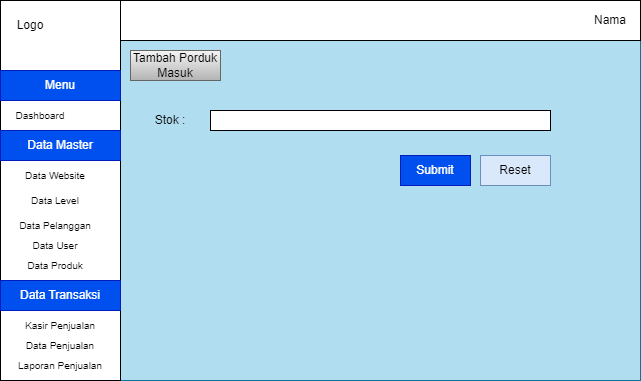

The diagram above was exported from draw.io. Its source (the exported page's mxGraphModel, read from the mxfile embedded in the PNG):
<mxGraphModel dx="1434" dy="772" grid="1" gridSize="10" guides="1" tooltips="1" connect="1" arrows="1" fold="1" page="1" pageScale="1" pageWidth="850" pageHeight="1100" math="0" shadow="0">
  <root>
    <mxCell id="0" />
    <mxCell id="1" parent="0" />
    <mxCell id="bCaokOxUJJEkdPLJX1eo-42" value="" style="rounded=0;whiteSpace=wrap;html=1;fillColor=#b1ddf0;strokeColor=#10739e;" vertex="1" parent="1">
      <mxGeometry x="120" y="80" width="640" height="380" as="geometry" />
    </mxCell>
    <mxCell id="bCaokOxUJJEkdPLJX1eo-43" value="" style="rounded=0;whiteSpace=wrap;html=1;" vertex="1" parent="1">
      <mxGeometry x="240" y="80" width="520" height="40" as="geometry" />
    </mxCell>
    <mxCell id="bCaokOxUJJEkdPLJX1eo-44" value="Nama" style="text;html=1;align=center;verticalAlign=middle;whiteSpace=wrap;rounded=0;" vertex="1" parent="1">
      <mxGeometry x="700" y="85" width="60" height="30" as="geometry" />
    </mxCell>
    <mxCell id="bCaokOxUJJEkdPLJX1eo-45" value="Tambah Porduk Masuk" style="text;html=1;align=center;verticalAlign=middle;whiteSpace=wrap;rounded=0;fillColor=#f5f5f5;gradientColor=#b3b3b3;strokeColor=#666666;" vertex="1" parent="1">
      <mxGeometry x="250" y="130" width="90" height="30" as="geometry" />
    </mxCell>
    <mxCell id="bCaokOxUJJEkdPLJX1eo-46" value="" style="rounded=0;whiteSpace=wrap;html=1;" vertex="1" parent="1">
      <mxGeometry x="120" y="80" width="120" height="380" as="geometry" />
    </mxCell>
    <mxCell id="bCaokOxUJJEkdPLJX1eo-47" value="Logo" style="text;html=1;align=center;verticalAlign=middle;whiteSpace=wrap;rounded=0;" vertex="1" parent="1">
      <mxGeometry x="120" y="90" width="60" height="30" as="geometry" />
    </mxCell>
    <mxCell id="bCaokOxUJJEkdPLJX1eo-48" value="Menu" style="text;html=1;align=center;verticalAlign=middle;whiteSpace=wrap;rounded=0;fontSize=12;fillColor=#0050ef;fontColor=#ffffff;strokeColor=#001DBC;" vertex="1" parent="1">
      <mxGeometry x="120" y="150" width="120" height="30" as="geometry" />
    </mxCell>
    <mxCell id="bCaokOxUJJEkdPLJX1eo-49" value="Dashboard" style="text;html=1;align=center;verticalAlign=middle;whiteSpace=wrap;rounded=0;fontSize=10;" vertex="1" parent="1">
      <mxGeometry x="130" y="180" width="60" height="30" as="geometry" />
    </mxCell>
    <mxCell id="bCaokOxUJJEkdPLJX1eo-50" value="&lt;font style=&quot;font-size: 12px;&quot;&gt;Data Master&lt;/font&gt;" style="text;html=1;align=center;verticalAlign=middle;whiteSpace=wrap;rounded=0;fontSize=12;fillColor=#0050ef;fontColor=#ffffff;strokeColor=#001DBC;" vertex="1" parent="1">
      <mxGeometry x="120" y="210" width="120" height="30" as="geometry" />
    </mxCell>
    <mxCell id="bCaokOxUJJEkdPLJX1eo-51" value="Data Website" style="text;html=1;align=center;verticalAlign=middle;whiteSpace=wrap;rounded=0;fontSize=10;" vertex="1" parent="1">
      <mxGeometry x="130" y="240" width="90" height="30" as="geometry" />
    </mxCell>
    <mxCell id="bCaokOxUJJEkdPLJX1eo-52" value="Data Level" style="text;html=1;align=center;verticalAlign=middle;whiteSpace=wrap;rounded=0;fontSize=10;" vertex="1" parent="1">
      <mxGeometry x="130" y="265" width="90" height="30" as="geometry" />
    </mxCell>
    <mxCell id="bCaokOxUJJEkdPLJX1eo-53" value="Data Pelanggan" style="text;html=1;align=center;verticalAlign=middle;whiteSpace=wrap;rounded=0;fontSize=10;" vertex="1" parent="1">
      <mxGeometry x="130" y="290" width="90" height="30" as="geometry" />
    </mxCell>
    <mxCell id="bCaokOxUJJEkdPLJX1eo-54" value="Data Produk" style="text;html=1;align=center;verticalAlign=middle;whiteSpace=wrap;rounded=0;fontSize=10;" vertex="1" parent="1">
      <mxGeometry x="130" y="330" width="90" height="30" as="geometry" />
    </mxCell>
    <mxCell id="bCaokOxUJJEkdPLJX1eo-55" value="&lt;font style=&quot;font-size: 12px;&quot;&gt;Data Transaksi&lt;/font&gt;" style="text;html=1;align=center;verticalAlign=middle;whiteSpace=wrap;rounded=0;fontSize=12;fillColor=#0050ef;fontColor=#ffffff;strokeColor=#001DBC;" vertex="1" parent="1">
      <mxGeometry x="120" y="360" width="120" height="30" as="geometry" />
    </mxCell>
    <mxCell id="bCaokOxUJJEkdPLJX1eo-56" value="Kasir Penjualan" style="text;html=1;align=center;verticalAlign=middle;whiteSpace=wrap;rounded=0;fontSize=10;" vertex="1" parent="1">
      <mxGeometry x="135" y="390" width="90" height="30" as="geometry" />
    </mxCell>
    <mxCell id="bCaokOxUJJEkdPLJX1eo-57" value="Data Penjualan" style="text;html=1;align=center;verticalAlign=middle;whiteSpace=wrap;rounded=0;fontSize=10;" vertex="1" parent="1">
      <mxGeometry x="135" y="410" width="90" height="30" as="geometry" />
    </mxCell>
    <mxCell id="bCaokOxUJJEkdPLJX1eo-58" value="Laporan Penjualan" style="text;html=1;align=center;verticalAlign=middle;whiteSpace=wrap;rounded=0;fontSize=10;" vertex="1" parent="1">
      <mxGeometry x="135" y="430" width="90" height="30" as="geometry" />
    </mxCell>
    <mxCell id="bCaokOxUJJEkdPLJX1eo-59" value="Data User" style="text;html=1;align=center;verticalAlign=middle;whiteSpace=wrap;rounded=0;fontSize=10;" vertex="1" parent="1">
      <mxGeometry x="130" y="310" width="90" height="30" as="geometry" />
    </mxCell>
    <mxCell id="bCaokOxUJJEkdPLJX1eo-60" value="Stok :" style="text;html=1;align=center;verticalAlign=middle;whiteSpace=wrap;rounded=0;" vertex="1" parent="1">
      <mxGeometry x="255" y="185" width="70" height="30" as="geometry" />
    </mxCell>
    <mxCell id="bCaokOxUJJEkdPLJX1eo-61" value="" style="rounded=0;whiteSpace=wrap;html=1;" vertex="1" parent="1">
      <mxGeometry x="330" y="190" width="340" height="20" as="geometry" />
    </mxCell>
    <mxCell id="bCaokOxUJJEkdPLJX1eo-62" value="Submit" style="rounded=0;whiteSpace=wrap;html=1;fillColor=#0050ef;fontColor=#ffffff;strokeColor=#001DBC;" vertex="1" parent="1">
      <mxGeometry x="520" y="235" width="70" height="30" as="geometry" />
    </mxCell>
    <mxCell id="bCaokOxUJJEkdPLJX1eo-63" value="Reset" style="rounded=0;whiteSpace=wrap;html=1;fillColor=#dae8fc;strokeColor=#6c8ebf;" vertex="1" parent="1">
      <mxGeometry x="600" y="235" width="70" height="30" as="geometry" />
    </mxCell>
  </root>
</mxGraphModel>